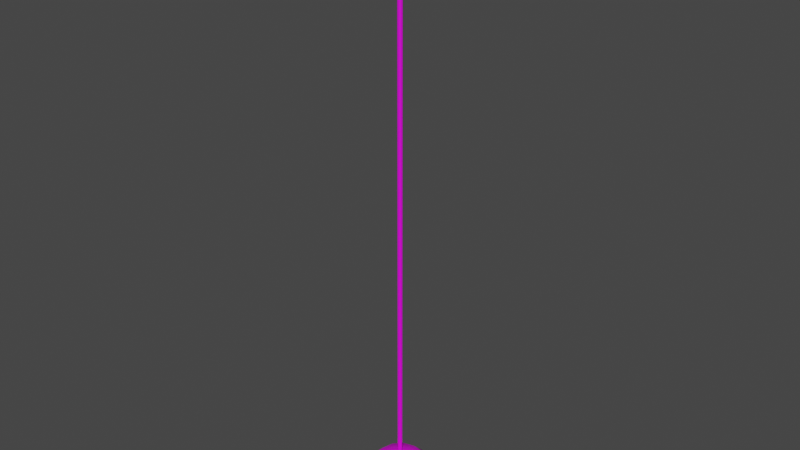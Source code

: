 # Source: CeilingLight.blend  (saved by Blender 2.80.75; exported with 4.5.12 LTS)
import bpy
from mathutils import Matrix  # noqa: F401  (used for matrix-valued properties, if any)

bpy.ops.wm.read_factory_settings(use_empty=True)
scene = bpy.context.scene
scene.name = 'Scene'

# ---- collections
col_collection = bpy.data.collections.new('Collection'); scene.collection.children.link(col_collection)

# ---- images (referenced by path relative to the original .blend; pixels are not part of the script)
import os
ASSET_DIR = os.environ.get("B2B_ASSET_DIR", "")  # directory of the original .blend (textures are referenced by path, not embedded)
HERE = os.path.dirname(os.path.abspath(__file__))  # packed textures are extracted next to this script under _unpacked/

def load_image(name, relpath, width, height, colorspace="sRGB"):
    """Load a texture the original file referenced (path relative to the .blend, or extracted next to this script)."""
    p = next((c for c in (os.path.join(HERE, relpath), os.path.join(ASSET_DIR, relpath)) if relpath and os.path.exists(c)), "")
    if p:
        img = bpy.data.images.load(p, check_existing=True)
        img.name = name
    else:  # same state as the original file: an image datablock whose file is absent (Cycles renders it pink)
        img = bpy.data.images.new(name, width, height)
        img.source = "FILE"
        img.filepath = "//" + (relpath or name)
    img.colorspace_settings.name = colorspace
    return img
img_smalllamptexture_png = load_image('SmallLampTexture.png', 'SmallLampTexture.png', 1024, 1024, 'sRGB')

# ---- materials (node trees are filled in below, after node groups)
mat_ceilinglightmaterial = bpy.data.materials.new('CeilingLightMaterial')
mat_ceilinglightmaterial.use_transparent_shadow = False

# ---- node groups
ng_auto_smooth = bpy.data.node_groups.new('Auto Smooth', 'GeometryNodeTree')
_s = ng_auto_smooth.interface.new_socket(name='Geometry', in_out='OUTPUT', socket_type='NodeSocketGeometry')
_s = ng_auto_smooth.interface.new_socket(name='Geometry', in_out='INPUT', socket_type='NodeSocketGeometry')
_s = ng_auto_smooth.interface.new_socket(name='Angle', in_out='INPUT', socket_type='NodeSocketFloat')
_s.subtype = 'ANGLE'
_s.min_value = 0.0
_s.max_value = 3.142
ng_auto_smooth.is_modifier = True
_N = ng_auto_smooth.nodes; _L = ng_auto_smooth.links
n0 = _N.new('NodeGroupOutput'); n0.name = 'Group Output'; n0.location = (480, -100)
n1 = _N.new('NodeGroupInput'); n1.name = 'Group Input'; n1.location = (-420, -300)
n2 = _N.new('NodeGroupInput'); n2.name = 'Group Input.001'; n2.location = (-60, -100)
n3 = _N.new('GeometryNodeSetShadeSmooth'); n3.name = 'Set Shade Smooth'; n3.location = (120, -100)
n3.domain = 'EDGE'
n4 = _N.new('GeometryNodeSetShadeSmooth'); n4.name = 'Set Shade Smooth.001'; n4.location = (300, -100)
n5 = _N.new('GeometryNodeInputMeshEdgeAngle'); n5.name = 'Edge Angle'; n5.location = (-420, -220)
n6 = _N.new('GeometryNodeInputEdgeSmooth'); n6.name = 'Is Edge Smooth'; n6.location = (-60, -160)
n7 = _N.new('GeometryNodeInputShadeSmooth'); n7.name = 'Is Face Smooth'; n7.location = (-240, -340)
n8 = _N.new('FunctionNodeBooleanMath'); n8.name = 'Boolean Math'; n8.location = (-60, -220)
n9 = _N.new('FunctionNodeCompare'); n9.name = 'Compare'; n9.location = (-240, -180)
n9.operation = 'LESS_EQUAL'
_L.new(n5.outputs[0], n9.inputs[0])
_L.new(n4.outputs[0], n0.inputs[0])
_L.new(n1.outputs[1], n9.inputs[1])
_L.new(n9.outputs[0], n8.inputs[0])
_L.new(n7.outputs[0], n8.inputs[1])
_L.new(n2.outputs[0], n3.inputs[0])
_L.new(n6.outputs[0], n3.inputs[1])
_L.new(n3.outputs[0], n4.inputs[0])
_L.new(n8.outputs[0], n3.inputs[2])
n0.is_active_output = True

# ---- material node trees
mat_ceilinglightmaterial.use_nodes = True; mat_ceilinglightmaterial.node_tree.nodes.clear()
_N = mat_ceilinglightmaterial.node_tree.nodes; _L = mat_ceilinglightmaterial.node_tree.links
n0 = _N.new('ShaderNodeOutputMaterial'); n0.name = 'Material Output'; n0.location = (300, 300)
n1 = _N.new('ShaderNodeTexImage'); n1.name = 'Image Texture'; n1.location = (-314, 264)
n1.image = img_smalllamptexture_png
n2 = _N.new('ShaderNodeBsdfPrincipled'); n2.name = 'Principled BSDF'; n2.location = (10, 300)
n2.distribution = 'GGX'
n2.subsurface_method = 'BURLEY'
n2.inputs[3].default_value = 1.45
n2.inputs[27].default_value = (0.0, 0.0, 0.0, 1.0)
n2.inputs[28].default_value = 1.0
_L.new(n2.outputs[0], n0.inputs[0])
_L.new(n1.outputs[0], n2.inputs[0])
n0.is_active_output = True

# ---- world
world_world = bpy.data.worlds.new('World'); scene.world = world_world
world_world.use_nodes = True; world_world.node_tree.nodes.clear()
_N = world_world.node_tree.nodes; _L = world_world.node_tree.links
n0 = _N.new('ShaderNodeOutputWorld'); n0.name = 'World Output'; n0.location = (300, 300)
n1 = _N.new('ShaderNodeBackground'); n1.name = 'Background'; n1.location = (10, 300)
n1.inputs[0].default_value = (0.05088, 0.05088, 0.05088, 1.0)
_L.new(n1.outputs[0], n0.inputs[0])
n0.is_active_output = True
world_world.color = (0.05088, 0.05088, 0.05088)
world_world.use_sun_shadow = False
world_world.sun_shadow_jitter_overblur = 0.0

# ---- meshes
me_cylinder = bpy.data.meshes.new('Cylinder')
me_cylinder.from_pydata([(-4.928e-08, 0.05519, 0.9913), (-4.928e-08, 0.05519, 13.69), (0.03902, 0.03902, 0.9913), (0.03902, 0.03902, 13.69), (0.05519, -1.177e-09, 0.9913), (0.05519, -1.177e-09, 13.69), (0.03902, -0.03902, 0.9913), (0.03902, -0.03902, 13.69), (-5.41e-08, -0.05519, 0.9913), (-5.41e-08, -0.05519, 13.69), (-0.03902, -0.03902, 0.9913), (-0.03902, -0.03902, 13.69), (-0.05519, 1.893e-09, 0.9913), (-0.05519, 1.893e-09, 13.69), (-0.03902, 0.03902, 0.9913), (-0.03902, 0.03902, 13.69), (-4.419e-08, 0.2407, 0.5992), (-4.622e-08, 0.2046, 0.9413), (0.1702, 0.1702, 0.5992), (0.1447, 0.1447, 0.9413), (0.2407, -5.736e-09, 0.5992), (0.2046, -4.596e-09, 0.9413), (0.1702, -0.1702, 0.5992), (0.1447, -0.1447, 0.9413), (-6.523e-08, -0.2407, 0.5992), (-6.411e-08, -0.2046, 0.9413), (-0.1702, -0.1702, 0.5992), (-0.1447, -0.1447, 0.9413), (-0.2407, 7.657e-09, 0.5992), (-0.2046, 6.787e-09, 0.9413), (-0.1702, 0.1702, 0.5992), (-0.1447, 0.1447, 0.9413), (-1.529e-08, 0.09415, 0.1828), (0.0322, 0.08847, 0.7001), (0.06052, 0.1663, 0.6523), (0.08154, 0.224, 0.5791), (0.09272, 0.2547, 0.4892), (0.09272, 0.2547, 0.3936), (0.08154, 0.224, 0.3038), (0.06052, 0.1663, 0.2306), (0.0322, 0.08847, 0.1828), (0.06052, 0.07212, 0.7001), (0.1137, 0.1355, 0.6523), (0.1532, 0.1826, 0.5791), (0.1743, 0.2077, 0.4892), (0.1743, 0.2077, 0.3936), (0.1532, 0.1826, 0.3038), (0.1137, 0.1355, 0.2306), (0.06052, 0.07212, 0.1828), (0.08154, 0.04707, 0.7001), (0.1532, 0.08847, 0.6523), (0.2065, 0.1192, 0.5791), (0.2348, 0.1355, 0.4892), (0.2348, 0.1355, 0.3936), (0.2065, 0.1192, 0.3038), (0.1532, 0.08847, 0.2306), (0.08154, 0.04707, 0.1828), (-5.623e-08, 1.061e-07, 0.7167), (0.09272, 0.01635, 0.7001), (0.1743, 0.03073, 0.6523), (0.2348, 0.0414, 0.5791), (0.267, 0.04707, 0.4892), (0.267, 0.04707, 0.3936), (0.2348, 0.0414, 0.3038), (0.1743, 0.03073, 0.2306), (0.09272, 0.01635, 0.1828), (0.09272, -0.01635, 0.7001), (0.1743, -0.03073, 0.6523), (0.2348, -0.0414, 0.5791), (0.267, -0.04707, 0.4892), (0.267, -0.04707, 0.3936), (0.2348, -0.0414, 0.3038), (0.1743, -0.03073, 0.2306), (0.09272, -0.01635, 0.1828), (0.08154, -0.04707, 0.7001), (0.1532, -0.08847, 0.6523), (0.2065, -0.1192, 0.5791), (0.2348, -0.1355, 0.4892), (0.2348, -0.1355, 0.3936), (0.2065, -0.1192, 0.3038), (0.1532, -0.08847, 0.2306), (0.08154, -0.04707, 0.1828), (0.06052, -0.07212, 0.7001), (0.1137, -0.1355, 0.6523), (0.1532, -0.1826, 0.5791), (0.1743, -0.2077, 0.4892), (0.1743, -0.2077, 0.3936), (0.1532, -0.1826, 0.3038), (0.1137, -0.1355, 0.2306), (0.06052, -0.07212, 0.1828), (0.0322, -0.08847, 0.7001), (0.06052, -0.1663, 0.6523), (0.08154, -0.224, 0.5791), (0.09272, -0.2547, 0.4892), (0.09272, -0.2547, 0.3936), (0.08154, -0.224, 0.3038), (0.06052, -0.1663, 0.2306), (0.0322, -0.08847, 0.1828), (-7.965e-10, -0.09415, 0.7001), (1.971e-08, -0.1769, 0.6523), (2.792e-08, -0.2384, 0.5791), (1.971e-08, -0.2711, 0.4892), (3.612e-08, -0.2711, 0.3936), (2.792e-08, -0.2384, 0.3038), (1.971e-08, -0.1769, 0.2306), (-4.898e-09, -0.09415, 0.1828), (-0.0322, -0.08847, 0.7001), (-0.06052, -0.1663, 0.6523), (-0.08154, -0.224, 0.5791), (-0.09272, -0.2547, 0.4892), (-0.09272, -0.2547, 0.3936), (-0.08154, -0.224, 0.3038), (-0.06052, -0.1663, 0.2306), (-0.0322, -0.08847, 0.1828), (-0.06052, -0.07212, 0.7001), (-0.1137, -0.1355, 0.6523), (-0.1532, -0.1826, 0.5791), (-0.1743, -0.2077, 0.4892), (-0.1743, -0.2077, 0.3936), (-0.1532, -0.1826, 0.3038), (-0.1137, -0.1355, 0.2306), (-0.06052, -0.07212, 0.1828), (-0.08154, -0.04707, 0.7001), (-0.1532, -0.08847, 0.6523), (-0.2065, -0.1192, 0.5791), (-0.2348, -0.1355, 0.4892), (-0.2348, -0.1355, 0.3936), (-0.2065, -0.1192, 0.3038), (-0.1532, -0.08847, 0.2306), (-0.08154, -0.04707, 0.1828), (-0.09272, -0.01635, 0.7001), (-0.1743, -0.03073, 0.6523), (-0.2348, -0.0414, 0.5791), (-0.267, -0.04707, 0.4892), (-0.267, -0.04707, 0.3936), (-0.2348, -0.0414, 0.3038), (-0.1743, -0.03073, 0.2306), (-0.09272, -0.01635, 0.1828), (-0.09272, 0.01635, 0.7001), (-0.1743, 0.03073, 0.6523), (-0.2348, 0.0414, 0.5791), (-0.267, 0.04707, 0.4892), (-0.267, 0.04707, 0.3936), (-0.2348, 0.0414, 0.3038), (-0.1743, 0.03073, 0.2306), (-0.09272, 0.01635, 0.1828), (-0.08154, 0.04707, 0.7001), (-0.1532, 0.08847, 0.6523), (-0.2065, 0.1192, 0.5791), (-0.2348, 0.1355, 0.4892), (-0.2348, 0.1355, 0.3936), (-0.2065, 0.1192, 0.3038), (-0.1532, 0.08847, 0.2306), (-0.08154, 0.04707, 0.1828), (-0.06052, 0.07212, 0.7001), (-0.1137, 0.1355, 0.6523), (-0.1532, 0.1826, 0.5791), (-0.1743, 0.2077, 0.4892), (-0.1743, 0.2077, 0.3936), (-0.1532, 0.1826, 0.3038), (-0.1137, 0.1355, 0.2306), (-0.06052, 0.07212, 0.1828), (-0.0322, 0.08847, 0.7001), (-0.06052, 0.1663, 0.6523), (-0.08154, 0.224, 0.5791), (-0.09272, 0.2547, 0.4892), (-0.09272, 0.2547, 0.3936), (-0.08154, 0.224, 0.3038), (-0.06052, 0.1663, 0.2306), (-0.0322, 0.08847, 0.1828), (-4.182e-08, 0.09415, 0.7001), (-9.514e-08, 0.1769, 0.6523), (-7.873e-08, 0.2384, 0.5791), (-9.514e-08, 0.2711, 0.4892), (-9.514e-08, 0.2711, 0.3936), (-7.873e-08, 0.2384, 0.3038), (-9.514e-08, 0.1769, 0.2306), (-1.529e-08, 1.133e-07, 0.1661), (0.0, 1.019, 0.005176), (0.2553, 0.4422, 0.883), (0.4418, 0.7652, 0.5096), (-1.308e-07, 7.55e-08, 1.02), (0.4422, 0.2553, 0.883), (0.7652, 0.4418, 0.5096), (0.5106, 1.245e-07, 0.883), (0.8835, 1.096e-07, 0.5096), (0.4422, -0.2553, 0.883), (0.7652, -0.4418, 0.5096), (0.2553, -0.4422, 0.883), (0.4418, -0.7652, 0.5096), (-6.06e-08, -0.5106, 0.883), (-1.589e-08, -0.8835, 0.5096), (-0.2553, -0.4422, 0.883), (-0.4418, -0.7652, 0.5096), (-0.4422, -0.2553, 0.883), (-0.7652, -0.4418, 0.5096), (-0.5106, 2.437e-07, 0.883), (-0.8835, 1.99e-07, 0.5096), (-0.4422, 0.2553, 0.883), (-0.7652, 0.4418, 0.5096), (-0.2553, 0.4422, 0.883), (-0.4418, 0.7652, 0.5096), (8.841e-08, 0.5106, 0.883), (4.371e-08, 0.8835, 0.5096), (0.5097, 0.8828, 0.005176), (0.8828, 0.5097, 0.005176), (1.019, 1.394e-07, 0.005176), (0.8828, -0.5097, 0.005176), (0.5097, -0.8828, 0.005176), (-4.57e-08, -1.019, 0.005176), (-0.5097, -0.8828, 0.005176), (-0.8828, -0.5097, 0.005176), (-1.019, 2.288e-07, 0.005176), (-0.8828, 0.5097, 0.005176), (-0.5097, 0.8828, 0.005176), (0.0, 0.9807, -0.005176), (0.2447, 0.4238, 0.8491), (0.4243, 0.7348, 0.4904), (-1.308e-07, 7.55e-08, 0.98), (0.4238, 0.2447, 0.8491), (0.7348, 0.4243, 0.4904), (0.4894, 1.245e-07, 0.8491), (0.8485, 1.096e-07, 0.4904), (0.4238, -0.2447, 0.8491), (0.7348, -0.4243, 0.4904), (0.2447, -0.4238, 0.8491), (0.4243, -0.7348, 0.4904), (-6.06e-08, -0.4894, 0.8491), (-1.589e-08, -0.8485, 0.4904), (-0.2447, -0.4238, 0.8491), (-0.4243, -0.7348, 0.4904), (-0.4238, -0.2447, 0.8491), (-0.7348, -0.4243, 0.4904), (-0.4894, 2.437e-07, 0.8491), (-0.8485, 1.99e-07, 0.4904), (-0.4238, 0.2447, 0.8491), (-0.7348, 0.4243, 0.4904), (-0.2447, 0.4238, 0.8491), (-0.4243, 0.7348, 0.4904), (8.841e-08, 0.4894, 0.8491), (4.371e-08, 0.8485, 0.4904), (0.4903, 0.8493, -0.005176), (0.8493, 0.4903, -0.005176), (0.9807, 1.394e-07, -0.005176), (0.8493, -0.4903, -0.005176), (0.4903, -0.8493, -0.005176), (-4.57e-08, -0.9807, -0.005176), (-0.4903, -0.8493, -0.005176), (-0.8493, -0.4903, -0.005176), (-0.9807, 2.288e-07, -0.005176), (-0.8493, 0.4903, -0.005176), (-0.4903, 0.8493, -0.005176)], [], [(0, 1, 3, 2), (2, 3, 5, 4), (4, 5, 7, 6), (6, 7, 9, 8), (8, 9, 11, 10), (10, 11, 13, 12), (12, 13, 15, 14), (14, 15, 1, 0), (16, 17, 19, 18), (18, 19, 21, 20), (20, 21, 23, 22), (22, 23, 25, 24), (24, 25, 27, 26), (26, 27, 29, 28), (28, 29, 31, 30), (30, 31, 17, 16), (16, 18, 20, 22, 24, 26, 28, 30), (172, 171, 34, 35), (176, 175, 38, 39), (173, 172, 35, 36), (170, 57, 33), (32, 176, 39, 40), (174, 173, 36, 37), (171, 170, 33, 34), (177, 32, 40), (175, 174, 37, 38), (36, 35, 43, 44), (33, 57, 41), (40, 39, 47, 48), (37, 36, 44, 45), (34, 33, 41, 42), (177, 40, 48), (38, 37, 45, 46), (35, 34, 42, 43), (39, 38, 46, 47), (42, 41, 49, 50), (177, 48, 56), (46, 45, 53, 54), (43, 42, 50, 51), (47, 46, 54, 55), (44, 43, 51, 52), (41, 57, 49), (48, 47, 55, 56), (45, 44, 52, 53), (55, 54, 63, 64), (52, 51, 60, 61), (49, 57, 58), (56, 55, 64, 65), (53, 52, 61, 62), (50, 49, 58, 59), (177, 56, 65), (54, 53, 62, 63), (51, 50, 59, 60), (62, 61, 69, 70), (59, 58, 66, 67), (177, 65, 73), (63, 62, 70, 71), (60, 59, 67, 68), (64, 63, 71, 72), (61, 60, 68, 69), (58, 57, 66), (65, 64, 72, 73), (68, 67, 75, 76), (72, 71, 79, 80), (69, 68, 76, 77), (66, 57, 74), (73, 72, 80, 81), (70, 69, 77, 78), (67, 66, 74, 75), (177, 73, 81), (71, 70, 78, 79), (74, 57, 82), (81, 80, 88, 89), (78, 77, 85, 86), (75, 74, 82, 83), (177, 81, 89), (79, 78, 86, 87), (76, 75, 83, 84), (80, 79, 87, 88), (77, 76, 84, 85), (177, 89, 97), (87, 86, 94, 95), (84, 83, 91, 92), (88, 87, 95, 96), (85, 84, 92, 93), (82, 57, 90), (89, 88, 96, 97), (86, 85, 93, 94), (83, 82, 90, 91), (96, 95, 103, 104), (93, 92, 100, 101), (90, 57, 98), (97, 96, 104, 105), (94, 93, 101, 102), (91, 90, 98, 99), (177, 97, 105), (95, 94, 102, 103), (92, 91, 99, 100), (102, 101, 109, 110), (99, 98, 106, 107), (177, 105, 113), (103, 102, 110, 111), (100, 99, 107, 108), (104, 103, 111, 112), (101, 100, 108, 109), (98, 57, 106), (105, 104, 112, 113), (108, 107, 115, 116), (112, 111, 119, 120), (109, 108, 116, 117), (106, 57, 114), (113, 112, 120, 121), (110, 109, 117, 118), (107, 106, 114, 115), (177, 113, 121), (111, 110, 118, 119), (114, 57, 122), (121, 120, 128, 129), (118, 117, 125, 126), (115, 114, 122, 123), (177, 121, 129), (119, 118, 126, 127), (116, 115, 123, 124), (120, 119, 127, 128), (117, 116, 124, 125), (127, 126, 134, 135), (124, 123, 131, 132), (128, 127, 135, 136), (125, 124, 132, 133), (122, 57, 130), (129, 128, 136, 137), (126, 125, 133, 134), (123, 122, 130, 131), (177, 129, 137), (133, 132, 140, 141), (130, 57, 138), (137, 136, 144, 145), (134, 133, 141, 142), (131, 130, 138, 139), (177, 137, 145), (135, 134, 142, 143), (132, 131, 139, 140), (136, 135, 143, 144), (139, 138, 146, 147), (177, 145, 153), (143, 142, 150, 151), (140, 139, 147, 148), (144, 143, 151, 152), (141, 140, 148, 149), (138, 57, 146), (145, 144, 152, 153), (142, 141, 149, 150), (152, 151, 159, 160), (149, 148, 156, 157), (146, 57, 154), (153, 152, 160, 161), (150, 149, 157, 158), (147, 146, 154, 155), (177, 153, 161), (151, 150, 158, 159), (148, 147, 155, 156), (161, 160, 168, 169), (158, 157, 165, 166), (155, 154, 162, 163), (177, 161, 169), (159, 158, 166, 167), (156, 155, 163, 164), (160, 159, 167, 168), (157, 156, 164, 165), (154, 57, 162), (167, 166, 174, 175), (164, 163, 171, 172), (168, 167, 175, 176), (165, 164, 172, 173), (162, 57, 170), (169, 168, 176, 32), (166, 165, 173, 174), (163, 162, 170, 171), (177, 169, 32), (203, 202, 179, 180), (178, 203, 180, 204), (202, 181, 179), (180, 179, 182, 183), (204, 180, 183, 205), (179, 181, 182), (183, 182, 184, 185), (205, 183, 185, 206), (182, 181, 184), (206, 185, 187, 207), (184, 181, 186), (185, 184, 186, 187), (207, 187, 189, 208), (186, 181, 188), (187, 186, 188, 189), (208, 189, 191, 209), (188, 181, 190), (189, 188, 190, 191), (209, 191, 193, 210), (190, 181, 192), (191, 190, 192, 193), (210, 193, 195, 211), (192, 181, 194), (193, 192, 194, 195), (194, 181, 196), (195, 194, 196, 197), (211, 195, 197, 212), (197, 196, 198, 199), (212, 197, 199, 213), (196, 181, 198), (199, 198, 200, 201), (213, 199, 201, 214), (198, 181, 200), (201, 200, 202, 203), (214, 201, 203, 178), (200, 181, 202), (240, 217, 216, 239), (215, 241, 217, 240), (239, 216, 218), (217, 220, 219, 216), (241, 242, 220, 217), (216, 219, 218), (220, 222, 221, 219), (242, 243, 222, 220), (219, 221, 218), (243, 244, 224, 222), (221, 223, 218), (222, 224, 223, 221), (244, 245, 226, 224), (223, 225, 218), (224, 226, 225, 223), (245, 246, 228, 226), (225, 227, 218), (226, 228, 227, 225), (246, 247, 230, 228), (227, 229, 218), (228, 230, 229, 227), (247, 248, 232, 230), (229, 231, 218), (230, 232, 231, 229), (231, 233, 218), (232, 234, 233, 231), (248, 249, 234, 232), (234, 236, 235, 233), (249, 250, 236, 234), (233, 235, 218), (236, 238, 237, 235), (250, 251, 238, 236), (235, 237, 218), (238, 240, 239, 237), (251, 215, 240, 238), (237, 239, 218), (205, 206, 243, 242), (206, 207, 244, 243), (207, 208, 245, 244), (208, 209, 246, 245), (209, 210, 247, 246), (210, 211, 248, 247), (178, 204, 241, 215), (214, 178, 215, 251), (204, 205, 242, 241), (211, 212, 249, 248), (212, 213, 250, 249), (213, 214, 251, 250)])
me_cylinder.polygons.foreach_set('use_smooth', [True] * 263)
_uv = me_cylinder.uv_layers.new(name='UVMap')
_uv.uv.foreach_set('vector', [0.8974, 0.4283, 0.8974, 0.4939, 0.881, 0.4939, 0.881, 0.4283, 0.881, 0.4283, 0.881, 0.4939, 0.8646, 0.4939, 0.8646, 0.4283, 0.8646, 0.4283, 0.8646, 0.4939, 0.8482, 0.4939, 0.8482, 0.4283, 0.8482, 0.4283, 0.8482, 0.4939, 0.8318, 0.4939, 0.8318, 0.4283, 0.8318, 0.4283, 0.8318, 0.4939, 0.8154, 0.4939, 0.8154, 0.4283, 0.8154, 0.4283, 0.8154, 0.4939, 0.799, 0.4939, 0.799, 0.4283, 0.799, 0.4283, 0.799, 0.4939, 0.7827, 0.4939, 0.7827, 0.4283, 0.7827, 0.4283, 0.7827, 0.4939, 0.7663, 0.4939, 0.7663, 0.4283, 0.8812, 0.2572, 0.8812, 0.3179, 0.866, 0.3179, 0.866, 0.2572, 0.866, 0.2572, 0.866, 0.3179, 0.8508, 0.3179, 0.8508, 0.2572, 0.8508, 0.2572, 0.8508, 0.3179, 0.8356, 0.3179, 0.8356, 0.2572, 0.8356, 0.2572, 0.8356, 0.3179, 0.8205, 0.3179, 0.8205, 0.2572, 0.8205, 0.2572, 0.8205, 0.3179, 0.8053, 0.3179, 0.8053, 0.2572, 0.8053, 0.2572, 0.8053, 0.3179, 0.7901, 0.3179, 0.7901, 0.2572, 0.7901, 0.2572, 0.7901, 0.3179, 0.7749, 0.3179, 0.7749, 0.2572, 0.7749, 0.2572, 0.7749, 0.3179, 0.7597, 0.3179, 0.7597, 0.2572, 0.8508, 0.256, 0.8714, 0.2474, 0.88, 0.2268, 0.8714, 0.2062, 0.8508, 0.1977, 0.8302, 0.2062, 0.8217, 0.2268, 0.8302, 0.2474, 0.8906, 0.7251, 0.8906, 0.7449, 0.8722, 0.7449, 0.8722, 0.7251, 0.8906, 0.6459, 0.8906, 0.6657, 0.8722, 0.6657, 0.8722, 0.6459, 0.8906, 0.7053, 0.8906, 0.7251, 0.8722, 0.7251, 0.8722, 0.7053, 0.8906, 0.7647, 0.8814, 0.7845, 0.8722, 0.7647, 0.8906, 0.6261, 0.8906, 0.6459, 0.8722, 0.6459, 0.8722, 0.6261, 0.8906, 0.6855, 0.8906, 0.7053, 0.8722, 0.7053, 0.8722, 0.6855, 0.8906, 0.7449, 0.8906, 0.7647, 0.8722, 0.7647, 0.8722, 0.7449, 0.8814, 0.6063, 0.8906, 0.6261, 0.8722, 0.6261, 0.8906, 0.6657, 0.8906, 0.6855, 0.8722, 0.6855, 0.8722, 0.6657, 0.8722, 0.7053, 0.8722, 0.7251, 0.8539, 0.7251, 0.8539, 0.7053, 0.8722, 0.7647, 0.8631, 0.7845, 0.8539, 0.7647, 0.8722, 0.6261, 0.8722, 0.6459, 0.8539, 0.6459, 0.8539, 0.6261, 0.8722, 0.6855, 0.8722, 0.7053, 0.8539, 0.7053, 0.8539, 0.6855, 0.8722, 0.7449, 0.8722, 0.7647, 0.8539, 0.7647, 0.8539, 0.7449, 0.8631, 0.6063, 0.8722, 0.6261, 0.8539, 0.6261, 0.8722, 0.6657, 0.8722, 0.6855, 0.8539, 0.6855, 0.8539, 0.6657, 0.8722, 0.7251, 0.8722, 0.7449, 0.8539, 0.7449, 0.8539, 0.7251, 0.8722, 0.6459, 0.8722, 0.6657, 0.8539, 0.6657, 0.8539, 0.6459, 0.8539, 0.7449, 0.8539, 0.7647, 0.8355, 0.7647, 0.8355, 0.7449, 0.8447, 0.6063, 0.8539, 0.6261, 0.8355, 0.6261, 0.8539, 0.6657, 0.8539, 0.6855, 0.8355, 0.6855, 0.8355, 0.6657, 0.8539, 0.7251, 0.8539, 0.7449, 0.8355, 0.7449, 0.8355, 0.7251, 0.8539, 0.6459, 0.8539, 0.6657, 0.8355, 0.6657, 0.8355, 0.6459, 0.8539, 0.7053, 0.8539, 0.7251, 0.8355, 0.7251, 0.8355, 0.7053, 0.8539, 0.7647, 0.8447, 0.7845, 0.8355, 0.7647, 0.8539, 0.6261, 0.8539, 0.6459, 0.8355, 0.6459, 0.8355, 0.6261, 0.8539, 0.6855, 0.8539, 0.7053, 0.8355, 0.7053, 0.8355, 0.6855, 0.8355, 0.6459, 0.8355, 0.6657, 0.8171, 0.6657, 0.8171, 0.6459, 0.8355, 0.7053, 0.8355, 0.7251, 0.8171, 0.7251, 0.8171, 0.7053, 0.8355, 0.7647, 0.8263, 0.7845, 0.8171, 0.7647, 0.8355, 0.6261, 0.8355, 0.6459, 0.8171, 0.6459, 0.8171, 0.6261, 0.8355, 0.6855, 0.8355, 0.7053, 0.8171, 0.7053, 0.8171, 0.6855, 0.8355, 0.7449, 0.8355, 0.7647, 0.8171, 0.7647, 0.8171, 0.7449, 0.8263, 0.6063, 0.8355, 0.6261, 0.8171, 0.6261, 0.8355, 0.6657, 0.8355, 0.6855, 0.8171, 0.6855, 0.8171, 0.6657, 0.8355, 0.7251, 0.8355, 0.7449, 0.8171, 0.7449, 0.8171, 0.7251, 0.8171, 0.6855, 0.8171, 0.7053, 0.7987, 0.7053, 0.7987, 0.6855, 0.8171, 0.7449, 0.8171, 0.7647, 0.7987, 0.7647, 0.7987, 0.7449, 0.8079, 0.6063, 0.8171, 0.6261, 0.7987, 0.6261, 0.8171, 0.6657, 0.8171, 0.6855, 0.7987, 0.6855, 0.7987, 0.6657, 0.8171, 0.7251, 0.8171, 0.7449, 0.7987, 0.7449, 0.7987, 0.7251, 0.8171, 0.6459, 0.8171, 0.6657, 0.7987, 0.6657, 0.7987, 0.6459, 0.8171, 0.7053, 0.8171, 0.7251, 0.7987, 0.7251, 0.7987, 0.7053, 0.8171, 0.7647, 0.8079, 0.7845, 0.7987, 0.7647, 0.8171, 0.6261, 0.8171, 0.6459, 0.7987, 0.6459, 0.7987, 0.6261, 0.7987, 0.7251, 0.7987, 0.7449, 0.7804, 0.7449, 0.7804, 0.7251, 0.7987, 0.6459, 0.7987, 0.6657, 0.7804, 0.6657, 0.7804, 0.6459, 0.7987, 0.7053, 0.7987, 0.7251, 0.7804, 0.7251, 0.7804, 0.7053, 0.7987, 0.7647, 0.7895, 0.7845, 0.7804, 0.7647, 0.7987, 0.6261, 0.7987, 0.6459, 0.7804, 0.6459, 0.7804, 0.6261, 0.7987, 0.6855, 0.7987, 0.7053, 0.7804, 0.7053, 0.7804, 0.6855, 0.7987, 0.7449, 0.7987, 0.7647, 0.7804, 0.7647, 0.7804, 0.7449, 0.7895, 0.6063, 0.7987, 0.6261, 0.7804, 0.6261, 0.7987, 0.6657, 0.7987, 0.6855, 0.7804, 0.6855, 0.7804, 0.6657, 0.7804, 0.7647, 0.7712, 0.7845, 0.762, 0.7647, 0.7804, 0.6261, 0.7804, 0.6459, 0.762, 0.6459, 0.762, 0.6261, 0.7804, 0.6855, 0.7804, 0.7053, 0.762, 0.7053, 0.762, 0.6855, 0.7804, 0.7449, 0.7804, 0.7647, 0.762, 0.7647, 0.762, 0.7449, 0.7712, 0.6063, 0.7804, 0.6261, 0.762, 0.6261, 0.7804, 0.6657, 0.7804, 0.6855, 0.762, 0.6855, 0.762, 0.6657, 0.7804, 0.7251, 0.7804, 0.7449, 0.762, 0.7449, 0.762, 0.7251, 0.7804, 0.6459, 0.7804, 0.6657, 0.762, 0.6657, 0.762, 0.6459, 0.7804, 0.7053, 0.7804, 0.7251, 0.762, 0.7251, 0.762, 0.7053, 0.7528, 0.6063, 0.762, 0.6261, 0.7436, 0.6261, 0.762, 0.6657, 0.762, 0.6855, 0.7436, 0.6855, 0.7436, 0.6657, 0.762, 0.7251, 0.762, 0.7449, 0.7436, 0.7449, 0.7436, 0.7251, 0.762, 0.6459, 0.762, 0.6657, 0.7436, 0.6657, 0.7436, 0.6459, 0.762, 0.7053, 0.762, 0.7251, 0.7436, 0.7251, 0.7436, 0.7053, 0.762, 0.7647, 0.7528, 0.7845, 0.7436, 0.7647, 0.762, 0.6261, 0.762, 0.6459, 0.7436, 0.6459, 0.7436, 0.6261, 0.762, 0.6855, 0.762, 0.7053, 0.7436, 0.7053, 0.7436, 0.6855, 0.762, 0.7449, 0.762, 0.7647, 0.7436, 0.7647, 0.7436, 0.7449, 0.7436, 0.6459, 0.7436, 0.6657, 0.7252, 0.6657, 0.7252, 0.6459, 0.7436, 0.7053, 0.7436, 0.7251, 0.7252, 0.7251, 0.7252, 0.7053, 0.7436, 0.7647, 0.7344, 0.7845, 0.7252, 0.7647, 0.7436, 0.6261, 0.7436, 0.6459, 0.7252, 0.6459, 0.7252, 0.6261, 0.7436, 0.6855, 0.7436, 0.7053, 0.7252, 0.7053, 0.7252, 0.6855, 0.7436, 0.7449, 0.7436, 0.7647, 0.7252, 0.7647, 0.7252, 0.7449, 0.7344, 0.6063, 0.7436, 0.6261, 0.7252, 0.6261, 0.7436, 0.6657, 0.7436, 0.6855, 0.7252, 0.6855, 0.7252, 0.6657, 0.7436, 0.7251, 0.7436, 0.7449, 0.7252, 0.7449, 0.7252, 0.7251, 0.7252, 0.6855, 0.7252, 0.7053, 0.7068, 0.7053, 0.7068, 0.6855, 0.7252, 0.7449, 0.7252, 0.7647, 0.7068, 0.7647, 0.7068, 0.7449, 0.716, 0.6063, 0.7252, 0.6261, 0.7068, 0.6261, 0.7252, 0.6657, 0.7252, 0.6855, 0.7068, 0.6855, 0.7068, 0.6657, 0.7252, 0.7251, 0.7252, 0.7449, 0.7068, 0.7449, 0.7068, 0.7251, 0.7252, 0.6459, 0.7252, 0.6657, 0.7068, 0.6657, 0.7068, 0.6459, 0.7252, 0.7053, 0.7252, 0.7251, 0.7068, 0.7251, 0.7068, 0.7053, 0.7252, 0.7647, 0.716, 0.7845, 0.7068, 0.7647, 0.7252, 0.6261, 0.7252, 0.6459, 0.7068, 0.6459, 0.7068, 0.6261, 0.7068, 0.7251, 0.7068, 0.7449, 0.6885, 0.7449, 0.6885, 0.7251, 0.7068, 0.6459, 0.7068, 0.6657, 0.6885, 0.6657, 0.6885, 0.6459, 0.7068, 0.7053, 0.7068, 0.7251, 0.6885, 0.7251, 0.6885, 0.7053, 0.7068, 0.7647, 0.6977, 0.7845, 0.6885, 0.7647, 0.7068, 0.6261, 0.7068, 0.6459, 0.6885, 0.6459, 0.6885, 0.6261, 0.7068, 0.6855, 0.7068, 0.7053, 0.6885, 0.7053, 0.6885, 0.6855, 0.7068, 0.7449, 0.7068, 0.7647, 0.6885, 0.7647, 0.6885, 0.7449, 0.6977, 0.6063, 0.7068, 0.6261, 0.6885, 0.6261, 0.7068, 0.6657, 0.7068, 0.6855, 0.6885, 0.6855, 0.6885, 0.6657, 0.6885, 0.7647, 0.6793, 0.7845, 0.6701, 0.7647, 0.6885, 0.6261, 0.6885, 0.6459, 0.6701, 0.6459, 0.6701, 0.6261, 0.6885, 0.6855, 0.6885, 0.7053, 0.6701, 0.7053, 0.6701, 0.6855, 0.6885, 0.7449, 0.6885, 0.7647, 0.6701, 0.7647, 0.6701, 0.7449, 0.6793, 0.6063, 0.6885, 0.6261, 0.6701, 0.6261, 0.6885, 0.6657, 0.6885, 0.6855, 0.6701, 0.6855, 0.6701, 0.6657, 0.6885, 0.7251, 0.6885, 0.7449, 0.6701, 0.7449, 0.6701, 0.7251, 0.6885, 0.6459, 0.6885, 0.6657, 0.6701, 0.6657, 0.6701, 0.6459, 0.6885, 0.7053, 0.6885, 0.7251, 0.6701, 0.7251, 0.6701, 0.7053, 0.6701, 0.6657, 0.6701, 0.6855, 0.6517, 0.6855, 0.6517, 0.6657, 0.6701, 0.7251, 0.6701, 0.7449, 0.6517, 0.7449, 0.6517, 0.7251, 0.6701, 0.6459, 0.6701, 0.6657, 0.6517, 0.6657, 0.6517, 0.6459, 0.6701, 0.7053, 0.6701, 0.7251, 0.6517, 0.7251, 0.6517, 0.7053, 0.6701, 0.7647, 0.6609, 0.7845, 0.6517, 0.7647, 0.6701, 0.6261, 0.6701, 0.6459, 0.6517, 0.6459, 0.6517, 0.6261, 0.6701, 0.6855, 0.6701, 0.7053, 0.6517, 0.7053, 0.6517, 0.6855, 0.6701, 0.7449, 0.6701, 0.7647, 0.6517, 0.7647, 0.6517, 0.7449, 0.6609, 0.6063, 0.6701, 0.6261, 0.6517, 0.6261, 0.9825, 0.7053, 0.9825, 0.7251, 0.9641, 0.7251, 0.9641, 0.7053, 0.9825, 0.7647, 0.9733, 0.7845, 0.9641, 0.7647, 0.9825, 0.6261, 0.9825, 0.6459, 0.9641, 0.6459, 0.9641, 0.6261, 0.9825, 0.6855, 0.9825, 0.7053, 0.9641, 0.7053, 0.9641, 0.6855, 0.9825, 0.7449, 0.9825, 0.7647, 0.9641, 0.7647, 0.9641, 0.7449, 0.9733, 0.6063, 0.9825, 0.6261, 0.9641, 0.6261, 0.9825, 0.6657, 0.9825, 0.6855, 0.9641, 0.6855, 0.9641, 0.6657, 0.9825, 0.7251, 0.9825, 0.7449, 0.9641, 0.7449, 0.9641, 0.7251, 0.9825, 0.6459, 0.9825, 0.6657, 0.9641, 0.6657, 0.9641, 0.6459, 0.9641, 0.7449, 0.9641, 0.7647, 0.9457, 0.7647, 0.9457, 0.7449, 0.9549, 0.6063, 0.9641, 0.6261, 0.9457, 0.6261, 0.9641, 0.6657, 0.9641, 0.6855, 0.9457, 0.6855, 0.9457, 0.6657, 0.9641, 0.7251, 0.9641, 0.7449, 0.9457, 0.7449, 0.9457, 0.7251, 0.9641, 0.6459, 0.9641, 0.6657, 0.9457, 0.6657, 0.9457, 0.6459, 0.9641, 0.7053, 0.9641, 0.7251, 0.9457, 0.7251, 0.9457, 0.7053, 0.9641, 0.7647, 0.9549, 0.7845, 0.9457, 0.7647, 0.9641, 0.6261, 0.9641, 0.6459, 0.9457, 0.6459, 0.9457, 0.6261, 0.9641, 0.6855, 0.9641, 0.7053, 0.9457, 0.7053, 0.9457, 0.6855, 0.9457, 0.6459, 0.9457, 0.6657, 0.9274, 0.6657, 0.9274, 0.6459, 0.9457, 0.7053, 0.9457, 0.7251, 0.9274, 0.7251, 0.9274, 0.7053, 0.9457, 0.7647, 0.9366, 0.7845, 0.9274, 0.7647, 0.9457, 0.6261, 0.9457, 0.6459, 0.9274, 0.6459, 0.9274, 0.6261, 0.9457, 0.6855, 0.9457, 0.7053, 0.9274, 0.7053, 0.9274, 0.6855, 0.9457, 0.7449, 0.9457, 0.7647, 0.9274, 0.7647, 0.9274, 0.7449, 0.9366, 0.6063, 0.9457, 0.6261, 0.9274, 0.6261, 0.9457, 0.6657, 0.9457, 0.6855, 0.9274, 0.6855, 0.9274, 0.6657, 0.9457, 0.7251, 0.9457, 0.7449, 0.9274, 0.7449, 0.9274, 0.7251, 0.9274, 0.6261, 0.9274, 0.6459, 0.909, 0.6459, 0.909, 0.6261, 0.9274, 0.6855, 0.9274, 0.7053, 0.909, 0.7053, 0.909, 0.6855, 0.9274, 0.7449, 0.9274, 0.7647, 0.909, 0.7647, 0.909, 0.7449, 0.9182, 0.6063, 0.9274, 0.6261, 0.909, 0.6261, 0.9274, 0.6657, 0.9274, 0.6855, 0.909, 0.6855, 0.909, 0.6657, 0.9274, 0.7251, 0.9274, 0.7449, 0.909, 0.7449, 0.909, 0.7251, 0.9274, 0.6459, 0.9274, 0.6657, 0.909, 0.6657, 0.909, 0.6459, 0.9274, 0.7053, 0.9274, 0.7251, 0.909, 0.7251, 0.909, 0.7053, 0.9274, 0.7647, 0.9182, 0.7845, 0.909, 0.7647, 0.909, 0.6657, 0.909, 0.6855, 0.8906, 0.6855, 0.8906, 0.6657, 0.909, 0.7251, 0.909, 0.7449, 0.8906, 0.7449, 0.8906, 0.7251, 0.909, 0.6459, 0.909, 0.6657, 0.8906, 0.6657, 0.8906, 0.6459, 0.909, 0.7053, 0.909, 0.7251, 0.8906, 0.7251, 0.8906, 0.7053, 0.909, 0.7647, 0.8998, 0.7845, 0.8906, 0.7647, 0.909, 0.6261, 0.909, 0.6459, 0.8906, 0.6459, 0.8906, 0.6261, 0.909, 0.6855, 0.909, 0.7053, 0.8906, 0.7053, 0.8906, 0.6855, 0.909, 0.7449, 0.909, 0.7647, 0.8906, 0.7647, 0.8906, 0.7449, 0.8998, 0.6063, 0.909, 0.6261, 0.8906, 0.6261, 0.8683, 0.4556, 0.8683, 0.495, 0.8486, 0.495, 0.8486, 0.4556, 0.8683, 0.4162, 0.8683, 0.4556, 0.8486, 0.4556, 0.8486, 0.4162, 0.8683, 0.495, 0.8585, 0.5343, 0.8486, 0.495, 0.8486, 0.4556, 0.8486, 0.495, 0.8289, 0.495, 0.8289, 0.4556, 0.8486, 0.4162, 0.8486, 0.4556, 0.8289, 0.4556, 0.8289, 0.4162, 0.8486, 0.495, 0.8388, 0.5343, 0.8289, 0.495, 0.8289, 0.4556, 0.8289, 0.495, 0.8093, 0.495, 0.8093, 0.4556, 0.8289, 0.4162, 0.8289, 0.4556, 0.8093, 0.4556, 0.8093, 0.4162, 0.8289, 0.495, 0.8191, 0.5343, 0.8093, 0.495, 0.8093, 0.4162, 0.8093, 0.4556, 0.7896, 0.4556, 0.7896, 0.4162, 0.8093, 0.495, 0.7994, 0.5343, 0.7896, 0.495, 0.8093, 0.4556, 0.8093, 0.495, 0.7896, 0.495, 0.7896, 0.4556, 0.7896, 0.4162, 0.7896, 0.4556, 0.7699, 0.4556, 0.7699, 0.4162, 0.7896, 0.495, 0.7797, 0.5343, 0.7699, 0.495, 0.7896, 0.4556, 0.7896, 0.495, 0.7699, 0.495, 0.7699, 0.4556, 0.7699, 0.4162, 0.7699, 0.4556, 0.7502, 0.4556, 0.7502, 0.4162, 0.7699, 0.495, 0.76, 0.5343, 0.7502, 0.495, 0.7699, 0.4556, 0.7699, 0.495, 0.7502, 0.495, 0.7502, 0.4556, 0.7502, 0.4162, 0.7502, 0.4556, 0.7305, 0.4556, 0.7305, 0.4162, 0.7502, 0.495, 0.7403, 0.5343, 0.7305, 0.495, 0.7502, 0.4556, 0.7502, 0.495, 0.7305, 0.495, 0.7305, 0.4556, 0.7305, 0.4162, 0.7305, 0.4556, 0.7108, 0.4556, 0.7108, 0.4162, 0.7305, 0.495, 0.7206, 0.5343, 0.7108, 0.495, 0.7305, 0.4556, 0.7305, 0.495, 0.7108, 0.495, 0.7108, 0.4556, 0.7108, 0.495, 0.7009, 0.5343, 0.6911, 0.495, 0.7108, 0.4556, 0.7108, 0.495, 0.6911, 0.495, 0.6911, 0.4556, 0.7108, 0.4162, 0.7108, 0.4556, 0.6911, 0.4556, 0.6911, 0.4162, 0.9274, 0.4556, 0.9274, 0.495, 0.9077, 0.495, 0.9077, 0.4556, 0.9274, 0.4162, 0.9274, 0.4556, 0.9077, 0.4556, 0.9077, 0.4162, 0.9274, 0.495, 0.9176, 0.5343, 0.9077, 0.495, 0.9077, 0.4556, 0.9077, 0.495, 0.888, 0.495, 0.888, 0.4556, 0.9077, 0.4162, 0.9077, 0.4556, 0.888, 0.4556, 0.888, 0.4162, 0.9077, 0.495, 0.8979, 0.5343, 0.888, 0.495, 0.888, 0.4556, 0.888, 0.495, 0.8683, 0.495, 0.8683, 0.4556, 0.888, 0.4162, 0.888, 0.4556, 0.8683, 0.4556, 0.8683, 0.4162, 0.888, 0.495, 0.8782, 0.5343, 0.8683, 0.495, 0.8683, 0.4556, 0.8486, 0.4556, 0.8486, 0.495, 0.8683, 0.495, 0.8683, 0.4162, 0.8486, 0.4162, 0.8486, 0.4556, 0.8683, 0.4556, 0.8683, 0.495, 0.8486, 0.495, 0.8585, 0.5343, 0.8486, 0.4556, 0.8289, 0.4556, 0.8289, 0.495, 0.8486, 0.495, 0.8486, 0.4162, 0.8289, 0.4162, 0.8289, 0.4556, 0.8486, 0.4556, 0.8486, 0.495, 0.8289, 0.495, 0.8388, 0.5343, 0.8289, 0.4556, 0.8093, 0.4556, 0.8093, 0.495, 0.8289, 0.495, 0.8289, 0.4162, 0.8093, 0.4162, 0.8093, 0.4556, 0.8289, 0.4556, 0.8289, 0.495, 0.8093, 0.495, 0.8191, 0.5343, 0.8093, 0.4162, 0.7896, 0.4162, 0.7896, 0.4556, 0.8093, 0.4556, 0.8093, 0.495, 0.7896, 0.495, 0.7994, 0.5343, 0.8093, 0.4556, 0.7896, 0.4556, 0.7896, 0.495, 0.8093, 0.495, 0.7896, 0.4162, 0.7699, 0.4162, 0.7699, 0.4556, 0.7896, 0.4556, 0.7896, 0.495, 0.7699, 0.495, 0.7797, 0.5343, 0.7896, 0.4556, 0.7699, 0.4556, 0.7699, 0.495, 0.7896, 0.495, 0.7699, 0.4162, 0.7502, 0.4162, 0.7502, 0.4556, 0.7699, 0.4556, 0.7699, 0.495, 0.7502, 0.495, 0.76, 0.5343, 0.7699, 0.4556, 0.7502, 0.4556, 0.7502, 0.495, 0.7699, 0.495, 0.7502, 0.4162, 0.7305, 0.4162, 0.7305, 0.4556, 0.7502, 0.4556, 0.7502, 0.495, 0.7305, 0.495, 0.7403, 0.5343, 0.7502, 0.4556, 0.7305, 0.4556, 0.7305, 0.495, 0.7502, 0.495, 0.7305, 0.4162, 0.7108, 0.4162, 0.7108, 0.4556, 0.7305, 0.4556, 0.7305, 0.495, 0.7108, 0.495, 0.7206, 0.5343, 0.7305, 0.4556, 0.7108, 0.4556, 0.7108, 0.495, 0.7305, 0.495, 0.7108, 0.495, 0.6911, 0.495, 0.7009, 0.5343, 0.7108, 0.4556, 0.6911, 0.4556, 0.6911, 0.495, 0.7108, 0.495, 0.7108, 0.4162, 0.6911, 0.4162, 0.6911, 0.4556, 0.7108, 0.4556, 0.9274, 0.4556, 0.9077, 0.4556, 0.9077, 0.495, 0.9274, 0.495, 0.9274, 0.4162, 0.9077, 0.4162, 0.9077, 0.4556, 0.9274, 0.4556, 0.9274, 0.495, 0.9077, 0.495, 0.9176, 0.5343, 0.9077, 0.4556, 0.888, 0.4556, 0.888, 0.495, 0.9077, 0.495, 0.9077, 0.4162, 0.888, 0.4162, 0.888, 0.4556, 0.9077, 0.4556, 0.9077, 0.495, 0.888, 0.495, 0.8979, 0.5343, 0.888, 0.4556, 0.8683, 0.4556, 0.8683, 0.495, 0.888, 0.495, 0.888, 0.4162, 0.8683, 0.4162, 0.8683, 0.4556, 0.888, 0.4556, 0.888, 0.495, 0.8683, 0.495, 0.8782, 0.5343, 0.8289, 0.4162, 0.8093, 0.4162, 0.8093, 0.4162, 0.8289, 0.4162, 0.8093, 0.4162, 0.7896, 0.4162, 0.7896, 0.4162, 0.8093, 0.4162, 0.7896, 0.4162, 0.7699, 0.4162, 0.7699, 0.4162, 0.7896, 0.4162, 0.7699, 0.4162, 0.7502, 0.4162, 0.7502, 0.4162, 0.7699, 0.4162, 0.7502, 0.4162, 0.7305, 0.4162, 0.7305, 0.4162, 0.7502, 0.4162, 0.7305, 0.4162, 0.7108, 0.4162, 0.7108, 0.4162, 0.7305, 0.4162, 0.8683, 0.4162, 0.8486, 0.4162, 0.8486, 0.4162, 0.8683, 0.4162, 0.888, 0.4162, 0.8683, 0.4162, 0.8683, 0.4162, 0.888, 0.4162, 0.8486, 0.4162, 0.8289, 0.4162, 0.8289, 0.4162, 0.8486, 0.4162, 0.7108, 0.4162, 0.6911, 0.4162, 0.6911, 0.4162, 0.7108, 0.4162, 0.9274, 0.4162, 0.9077, 0.4162, 0.9077, 0.4162, 0.9274, 0.4162, 0.9077, 0.4162, 0.888, 0.4162, 0.888, 0.4162, 0.9077, 0.4162])
me_cylinder.materials.append(mat_ceilinglightmaterial)
me_cylinder.use_remesh_preserve_volume = False
me_cylinder.use_remesh_preserve_attributes = False
me_cylinder.use_mirror_vertex_groups = False
me_cylinder.update()

# ---- objects
ob_ceilinglight = bpy.data.objects.new('CeilingLight', me_cylinder)

# ---- transforms, parenting, visibility, modifiers, constraints
ob_ceilinglight.location = (0.0, 0.0, 0.0)
ob_ceilinglight.lineart.crease_threshold = 0.0
_m = ob_ceilinglight.modifiers.new('Decimate', 'DECIMATE')
_m.decimate_type = 'DISSOLVE'
_m = ob_ceilinglight.modifiers.new('Triangulate', 'TRIANGULATE')
_m = ob_ceilinglight.modifiers.new('Auto Smooth', 'NODES')
_m.node_group = ng_auto_smooth
_gi = [s.identifier for s in ng_auto_smooth.interface.items_tree if s.item_type == 'SOCKET' and s.in_out == 'INPUT']
_m[_gi[1]] = 1.047  # Angle

# ---- collection membership
col_collection.objects.link(ob_ceilinglight)

# ---- scene / render settings (as saved in the file)
scene.frame_start = 1; scene.frame_end = 250; scene.frame_set(0)
scene.render.engine = 'BLENDER_EEVEE_NEXT'
scene.cycles.use_denoising = False
scene.cycles.samples = 128
scene.cycles.sampling_pattern = 'TABULATED_SOBOL'
scene.cycles.use_adaptive_sampling = False
scene.cycles.use_light_tree = False
scene.view_settings.view_transform = 'Filmic'
bpy.context.view_layer.update()

# ---- added for rendering (the .blend has no active camera and no usable light): camera, sun
cam_auto = bpy.data.cameras.new('AutoCamera')
cam_auto.lens = 50.0
cam_auto.sensor_width = 36.0
cam_auto.clip_end = 1000.0
ob_auto_camera = bpy.data.objects.new('AutoCamera', cam_auto)
scene.collection.objects.link(ob_auto_camera)
ob_auto_camera.location = (12.9457, -15.5348, 17.1972)
ob_auto_camera.rotation_euler = (1.09748, -7.21219e-08, 0.694738)
scene.camera = ob_auto_camera
light_auto_sun = bpy.data.lights.new('AutoSun', 'SUN')
light_auto_sun.energy = 3.0
light_auto_sun.angle = 0.0523599
ob_auto_sun = bpy.data.objects.new('AutoSun', light_auto_sun)
scene.collection.objects.link(ob_auto_sun)
ob_auto_sun.rotation_euler = (0.872665, 0.174533, 0.523599)
bpy.context.view_layer.update()
